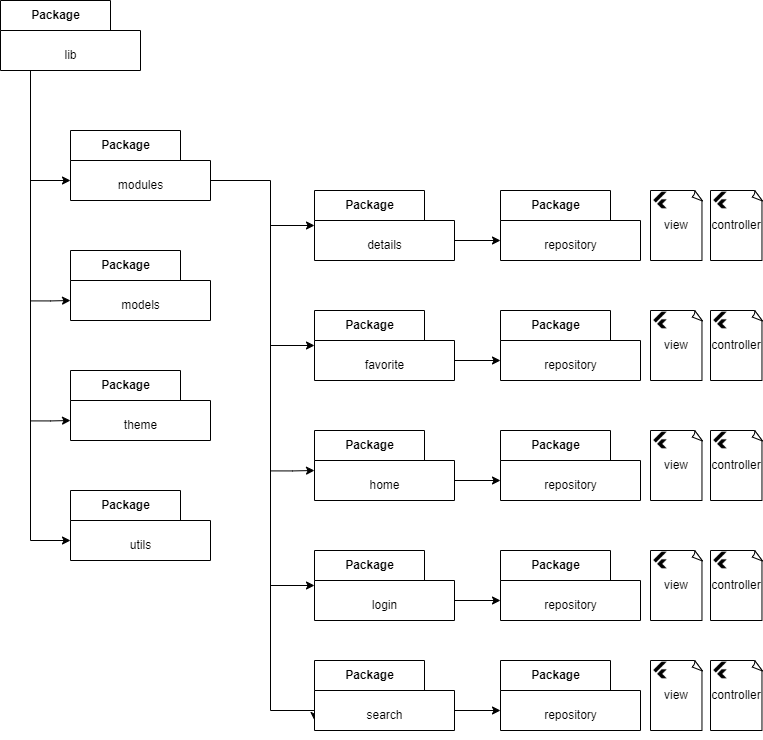

The diagram above was exported from draw.io. Its source (the exported page's mxGraphModel, read from the mxfile embedded in the PNG):
<mxGraphModel dx="1114" dy="1577" grid="1" gridSize="10" guides="1" tooltips="1" connect="1" arrows="1" fold="1" page="1" pageScale="1" pageWidth="827" pageHeight="1169" math="0" shadow="0">
  <root>
    <mxCell id="0" />
    <mxCell id="1" parent="0" />
    <mxCell id="4nHI09kvaHqRvvDSunEg-40" style="edgeStyle=orthogonalEdgeStyle;rounded=0;orthogonalLoop=1;jettySize=auto;html=1;exitX=0.25;exitY=1;exitDx=0;exitDy=0;exitPerimeter=0;entryX=0;entryY=0;entryDx=0;entryDy=50;entryPerimeter=0;" edge="1" parent="1" source="4nHI09kvaHqRvvDSunEg-6" target="4nHI09kvaHqRvvDSunEg-14">
      <mxGeometry relative="1" as="geometry">
        <Array as="points">
          <mxPoint x="60" y="200" />
          <mxPoint x="60" y="670" />
        </Array>
      </mxGeometry>
    </mxCell>
    <mxCell id="4nHI09kvaHqRvvDSunEg-6" value="Package" style="shape=folder;fontStyle=1;tabWidth=110;tabHeight=30;tabPosition=left;html=1;boundedLbl=1;labelInHeader=1;container=1;collapsible=0;" vertex="1" parent="1">
      <mxGeometry x="30" y="130" width="140" height="70" as="geometry" />
    </mxCell>
    <mxCell id="4nHI09kvaHqRvvDSunEg-7" value="lib" style="html=1;strokeColor=none;resizeWidth=1;resizeHeight=1;fillColor=none;part=1;connectable=0;allowArrows=0;deletable=0;" vertex="1" parent="4nHI09kvaHqRvvDSunEg-6">
      <mxGeometry width="139.99999999999997" height="49" relative="1" as="geometry">
        <mxPoint y="30" as="offset" />
      </mxGeometry>
    </mxCell>
    <mxCell id="4nHI09kvaHqRvvDSunEg-24" style="edgeStyle=orthogonalEdgeStyle;rounded=0;orthogonalLoop=1;jettySize=auto;html=1;exitX=0;exitY=0;exitDx=140;exitDy=50;exitPerimeter=0;entryX=0;entryY=0;entryDx=0;entryDy=60;entryPerimeter=0;" edge="1" parent="1" source="4nHI09kvaHqRvvDSunEg-8" target="4nHI09kvaHqRvvDSunEg-28">
      <mxGeometry relative="1" as="geometry">
        <Array as="points">
          <mxPoint x="300" y="310" />
          <mxPoint x="300" y="840" />
          <mxPoint x="344" y="840" />
        </Array>
      </mxGeometry>
    </mxCell>
    <mxCell id="4nHI09kvaHqRvvDSunEg-43" style="edgeStyle=orthogonalEdgeStyle;rounded=0;orthogonalLoop=1;jettySize=auto;html=1;entryX=0;entryY=0;entryDx=0;entryDy=50;entryPerimeter=0;" edge="1" parent="1" target="4nHI09kvaHqRvvDSunEg-8">
      <mxGeometry relative="1" as="geometry">
        <mxPoint x="60" y="310" as="sourcePoint" />
      </mxGeometry>
    </mxCell>
    <mxCell id="4nHI09kvaHqRvvDSunEg-8" value="Package" style="shape=folder;fontStyle=1;tabWidth=110;tabHeight=30;tabPosition=left;html=1;boundedLbl=1;labelInHeader=1;container=1;collapsible=0;" vertex="1" parent="1">
      <mxGeometry x="100" y="260" width="140" height="70" as="geometry" />
    </mxCell>
    <mxCell id="4nHI09kvaHqRvvDSunEg-9" value="modules" style="html=1;strokeColor=none;resizeWidth=1;resizeHeight=1;fillColor=none;part=1;connectable=0;allowArrows=0;deletable=0;" vertex="1" parent="4nHI09kvaHqRvvDSunEg-8">
      <mxGeometry width="139.99999999999997" height="49" relative="1" as="geometry">
        <mxPoint y="30" as="offset" />
      </mxGeometry>
    </mxCell>
    <mxCell id="4nHI09kvaHqRvvDSunEg-42" style="edgeStyle=orthogonalEdgeStyle;rounded=0;orthogonalLoop=1;jettySize=auto;html=1;exitX=0;exitY=0;exitDx=0;exitDy=50;exitPerimeter=0;entryX=0;entryY=0;entryDx=0;entryDy=50;entryPerimeter=0;" edge="1" parent="1" target="4nHI09kvaHqRvvDSunEg-10">
      <mxGeometry relative="1" as="geometry">
        <mxPoint x="60" y="430.41176470588243" as="sourcePoint" />
      </mxGeometry>
    </mxCell>
    <mxCell id="4nHI09kvaHqRvvDSunEg-10" value="Package" style="shape=folder;fontStyle=1;tabWidth=110;tabHeight=30;tabPosition=left;html=1;boundedLbl=1;labelInHeader=1;container=1;collapsible=0;" vertex="1" parent="1">
      <mxGeometry x="100" y="380" width="140" height="70" as="geometry" />
    </mxCell>
    <mxCell id="4nHI09kvaHqRvvDSunEg-11" value="models" style="html=1;strokeColor=none;resizeWidth=1;resizeHeight=1;fillColor=none;part=1;connectable=0;allowArrows=0;deletable=0;" vertex="1" parent="4nHI09kvaHqRvvDSunEg-10">
      <mxGeometry width="139.99999999999997" height="49" relative="1" as="geometry">
        <mxPoint y="30" as="offset" />
      </mxGeometry>
    </mxCell>
    <mxCell id="4nHI09kvaHqRvvDSunEg-41" style="edgeStyle=orthogonalEdgeStyle;rounded=0;orthogonalLoop=1;jettySize=auto;html=1;exitX=0;exitY=0;exitDx=0;exitDy=50;exitPerimeter=0;entryX=0;entryY=0;entryDx=0;entryDy=50;entryPerimeter=0;" edge="1" parent="1" target="4nHI09kvaHqRvvDSunEg-12">
      <mxGeometry relative="1" as="geometry">
        <mxPoint x="60" y="550.4117647058824" as="sourcePoint" />
      </mxGeometry>
    </mxCell>
    <mxCell id="4nHI09kvaHqRvvDSunEg-12" value="Package" style="shape=folder;fontStyle=1;tabWidth=110;tabHeight=30;tabPosition=left;html=1;boundedLbl=1;labelInHeader=1;container=1;collapsible=0;" vertex="1" parent="1">
      <mxGeometry x="100" y="500" width="140" height="70" as="geometry" />
    </mxCell>
    <mxCell id="4nHI09kvaHqRvvDSunEg-13" value="theme" style="html=1;strokeColor=none;resizeWidth=1;resizeHeight=1;fillColor=none;part=1;connectable=0;allowArrows=0;deletable=0;" vertex="1" parent="4nHI09kvaHqRvvDSunEg-12">
      <mxGeometry width="139.99999999999997" height="49" relative="1" as="geometry">
        <mxPoint y="30" as="offset" />
      </mxGeometry>
    </mxCell>
    <mxCell id="4nHI09kvaHqRvvDSunEg-14" value="Package" style="shape=folder;fontStyle=1;tabWidth=110;tabHeight=30;tabPosition=left;html=1;boundedLbl=1;labelInHeader=1;container=1;collapsible=0;" vertex="1" parent="1">
      <mxGeometry x="100" y="620" width="140" height="70" as="geometry" />
    </mxCell>
    <mxCell id="4nHI09kvaHqRvvDSunEg-15" value="utils" style="html=1;strokeColor=none;resizeWidth=1;resizeHeight=1;fillColor=none;part=1;connectable=0;allowArrows=0;deletable=0;" vertex="1" parent="4nHI09kvaHqRvvDSunEg-14">
      <mxGeometry width="139.99999999999997" height="49" relative="1" as="geometry">
        <mxPoint y="30" as="offset" />
      </mxGeometry>
    </mxCell>
    <mxCell id="4nHI09kvaHqRvvDSunEg-27" style="edgeStyle=orthogonalEdgeStyle;rounded=0;orthogonalLoop=1;jettySize=auto;html=1;" edge="1" parent="1" target="4nHI09kvaHqRvvDSunEg-16">
      <mxGeometry relative="1" as="geometry">
        <mxPoint x="300" y="354.9999999999998" as="sourcePoint" />
      </mxGeometry>
    </mxCell>
    <mxCell id="4nHI09kvaHqRvvDSunEg-45" style="edgeStyle=orthogonalEdgeStyle;rounded=0;orthogonalLoop=1;jettySize=auto;html=1;exitX=0;exitY=0;exitDx=140;exitDy=50;exitPerimeter=0;entryX=0;entryY=0;entryDx=0;entryDy=50;entryPerimeter=0;" edge="1" parent="1" source="4nHI09kvaHqRvvDSunEg-16" target="4nHI09kvaHqRvvDSunEg-37">
      <mxGeometry relative="1" as="geometry" />
    </mxCell>
    <mxCell id="4nHI09kvaHqRvvDSunEg-16" value="Package" style="shape=folder;fontStyle=1;tabWidth=110;tabHeight=30;tabPosition=left;html=1;boundedLbl=1;labelInHeader=1;container=1;collapsible=0;" vertex="1" parent="1">
      <mxGeometry x="344" y="320" width="140" height="70" as="geometry" />
    </mxCell>
    <mxCell id="4nHI09kvaHqRvvDSunEg-17" value="details" style="html=1;strokeColor=none;resizeWidth=1;resizeHeight=1;fillColor=none;part=1;connectable=0;allowArrows=0;deletable=0;" vertex="1" parent="4nHI09kvaHqRvvDSunEg-16">
      <mxGeometry width="139.99999999999997" height="49" relative="1" as="geometry">
        <mxPoint y="30" as="offset" />
      </mxGeometry>
    </mxCell>
    <mxCell id="4nHI09kvaHqRvvDSunEg-26" style="edgeStyle=orthogonalEdgeStyle;rounded=0;orthogonalLoop=1;jettySize=auto;html=1;" edge="1" parent="1" target="4nHI09kvaHqRvvDSunEg-18">
      <mxGeometry relative="1" as="geometry">
        <mxPoint x="300" y="474.9999999999998" as="sourcePoint" />
      </mxGeometry>
    </mxCell>
    <mxCell id="4nHI09kvaHqRvvDSunEg-73" style="edgeStyle=orthogonalEdgeStyle;rounded=0;orthogonalLoop=1;jettySize=auto;html=1;exitX=0;exitY=0;exitDx=140;exitDy=50;exitPerimeter=0;entryX=0;entryY=0;entryDx=0;entryDy=50;entryPerimeter=0;" edge="1" parent="1" source="4nHI09kvaHqRvvDSunEg-18" target="4nHI09kvaHqRvvDSunEg-50">
      <mxGeometry relative="1" as="geometry" />
    </mxCell>
    <mxCell id="4nHI09kvaHqRvvDSunEg-18" value="Package" style="shape=folder;fontStyle=1;tabWidth=110;tabHeight=30;tabPosition=left;html=1;boundedLbl=1;labelInHeader=1;container=1;collapsible=0;" vertex="1" parent="1">
      <mxGeometry x="344" y="440" width="140" height="70" as="geometry" />
    </mxCell>
    <mxCell id="4nHI09kvaHqRvvDSunEg-19" value="favorite" style="html=1;strokeColor=none;resizeWidth=1;resizeHeight=1;fillColor=none;part=1;connectable=0;allowArrows=0;deletable=0;" vertex="1" parent="4nHI09kvaHqRvvDSunEg-18">
      <mxGeometry width="139.99999999999997" height="49" relative="1" as="geometry">
        <mxPoint y="30" as="offset" />
      </mxGeometry>
    </mxCell>
    <mxCell id="4nHI09kvaHqRvvDSunEg-25" style="edgeStyle=orthogonalEdgeStyle;rounded=0;orthogonalLoop=1;jettySize=auto;html=1;exitX=0;exitY=0;exitDx=0;exitDy=40;exitPerimeter=0;entryX=0;entryY=0;entryDx=0;entryDy=40;entryPerimeter=0;" edge="1" parent="1" target="4nHI09kvaHqRvvDSunEg-20">
      <mxGeometry relative="1" as="geometry">
        <mxPoint x="300" y="600.4117647058824" as="sourcePoint" />
      </mxGeometry>
    </mxCell>
    <mxCell id="4nHI09kvaHqRvvDSunEg-72" style="edgeStyle=orthogonalEdgeStyle;rounded=0;orthogonalLoop=1;jettySize=auto;html=1;exitX=0;exitY=0;exitDx=140;exitDy=50;exitPerimeter=0;entryX=0;entryY=0;entryDx=0;entryDy=50;entryPerimeter=0;" edge="1" parent="1" source="4nHI09kvaHqRvvDSunEg-20" target="4nHI09kvaHqRvvDSunEg-68">
      <mxGeometry relative="1" as="geometry" />
    </mxCell>
    <mxCell id="4nHI09kvaHqRvvDSunEg-20" value="Package" style="shape=folder;fontStyle=1;tabWidth=110;tabHeight=30;tabPosition=left;html=1;boundedLbl=1;labelInHeader=1;container=1;collapsible=0;" vertex="1" parent="1">
      <mxGeometry x="344" y="560" width="140" height="70" as="geometry" />
    </mxCell>
    <mxCell id="4nHI09kvaHqRvvDSunEg-21" value="home" style="html=1;strokeColor=none;resizeWidth=1;resizeHeight=1;fillColor=none;part=1;connectable=0;allowArrows=0;deletable=0;" vertex="1" parent="4nHI09kvaHqRvvDSunEg-20">
      <mxGeometry width="139.99999999999997" height="49" relative="1" as="geometry">
        <mxPoint y="30" as="offset" />
      </mxGeometry>
    </mxCell>
    <mxCell id="4nHI09kvaHqRvvDSunEg-31" style="edgeStyle=orthogonalEdgeStyle;rounded=0;orthogonalLoop=1;jettySize=auto;html=1;" edge="1" parent="1" target="4nHI09kvaHqRvvDSunEg-22">
      <mxGeometry relative="1" as="geometry">
        <mxPoint x="300" y="715" as="sourcePoint" />
      </mxGeometry>
    </mxCell>
    <mxCell id="4nHI09kvaHqRvvDSunEg-71" style="edgeStyle=orthogonalEdgeStyle;rounded=0;orthogonalLoop=1;jettySize=auto;html=1;exitX=0;exitY=0;exitDx=140;exitDy=50;exitPerimeter=0;entryX=0;entryY=0;entryDx=0;entryDy=50;entryPerimeter=0;" edge="1" parent="1" source="4nHI09kvaHqRvvDSunEg-22" target="4nHI09kvaHqRvvDSunEg-62">
      <mxGeometry relative="1" as="geometry" />
    </mxCell>
    <mxCell id="4nHI09kvaHqRvvDSunEg-22" value="Package" style="shape=folder;fontStyle=1;tabWidth=110;tabHeight=30;tabPosition=left;html=1;boundedLbl=1;labelInHeader=1;container=1;collapsible=0;" vertex="1" parent="1">
      <mxGeometry x="344" y="680" width="140" height="70" as="geometry" />
    </mxCell>
    <mxCell id="4nHI09kvaHqRvvDSunEg-23" value="login" style="html=1;strokeColor=none;resizeWidth=1;resizeHeight=1;fillColor=none;part=1;connectable=0;allowArrows=0;deletable=0;" vertex="1" parent="4nHI09kvaHqRvvDSunEg-22">
      <mxGeometry width="139.99999999999997" height="49" relative="1" as="geometry">
        <mxPoint y="30" as="offset" />
      </mxGeometry>
    </mxCell>
    <mxCell id="4nHI09kvaHqRvvDSunEg-70" style="edgeStyle=orthogonalEdgeStyle;rounded=0;orthogonalLoop=1;jettySize=auto;html=1;exitX=0;exitY=0;exitDx=140;exitDy=50;exitPerimeter=0;entryX=0;entryY=0;entryDx=0;entryDy=50;entryPerimeter=0;" edge="1" parent="1" source="4nHI09kvaHqRvvDSunEg-28" target="4nHI09kvaHqRvvDSunEg-56">
      <mxGeometry relative="1" as="geometry" />
    </mxCell>
    <mxCell id="4nHI09kvaHqRvvDSunEg-28" value="Package" style="shape=folder;fontStyle=1;tabWidth=110;tabHeight=30;tabPosition=left;html=1;boundedLbl=1;labelInHeader=1;container=1;collapsible=0;" vertex="1" parent="1">
      <mxGeometry x="344" y="790" width="140" height="70" as="geometry" />
    </mxCell>
    <mxCell id="4nHI09kvaHqRvvDSunEg-29" value="search" style="html=1;strokeColor=none;resizeWidth=1;resizeHeight=1;fillColor=none;part=1;connectable=0;allowArrows=0;deletable=0;" vertex="1" parent="4nHI09kvaHqRvvDSunEg-28">
      <mxGeometry width="139.99999999999997" height="49" relative="1" as="geometry">
        <mxPoint y="30" as="offset" />
      </mxGeometry>
    </mxCell>
    <mxCell id="4nHI09kvaHqRvvDSunEg-33" value="view" style="whiteSpace=wrap;html=1;shape=mxgraph.basic.document" vertex="1" parent="1">
      <mxGeometry x="680" y="320" width="52" height="70" as="geometry" />
    </mxCell>
    <mxCell id="4nHI09kvaHqRvvDSunEg-32" value="" style="shape=image;html=1;verticalAlign=top;verticalLabelPosition=bottom;labelBackgroundColor=#ffffff;imageAspect=0;aspect=fixed;image=https://cdn2.iconfinder.com/data/icons/boxicons-logos/24/bxl-flutter-128.png" vertex="1" parent="1">
      <mxGeometry x="680" y="320" width="20" height="20" as="geometry" />
    </mxCell>
    <mxCell id="4nHI09kvaHqRvvDSunEg-34" value="controller" style="whiteSpace=wrap;html=1;shape=mxgraph.basic.document" vertex="1" parent="1">
      <mxGeometry x="740" y="320" width="52" height="70" as="geometry" />
    </mxCell>
    <mxCell id="4nHI09kvaHqRvvDSunEg-35" value="" style="shape=image;html=1;verticalAlign=top;verticalLabelPosition=bottom;labelBackgroundColor=#ffffff;imageAspect=0;aspect=fixed;image=https://cdn2.iconfinder.com/data/icons/boxicons-logos/24/bxl-flutter-128.png" vertex="1" parent="1">
      <mxGeometry x="740" y="320" width="20" height="20" as="geometry" />
    </mxCell>
    <mxCell id="4nHI09kvaHqRvvDSunEg-37" value="Package" style="shape=folder;fontStyle=1;tabWidth=110;tabHeight=30;tabPosition=left;html=1;boundedLbl=1;labelInHeader=1;container=1;collapsible=0;" vertex="1" parent="1">
      <mxGeometry x="530" y="320" width="140" height="70" as="geometry" />
    </mxCell>
    <mxCell id="4nHI09kvaHqRvvDSunEg-38" value="repository" style="html=1;strokeColor=none;resizeWidth=1;resizeHeight=1;fillColor=none;part=1;connectable=0;allowArrows=0;deletable=0;" vertex="1" parent="4nHI09kvaHqRvvDSunEg-37">
      <mxGeometry width="139.99999999999997" height="49" relative="1" as="geometry">
        <mxPoint y="30" as="offset" />
      </mxGeometry>
    </mxCell>
    <mxCell id="4nHI09kvaHqRvvDSunEg-46" value="view" style="whiteSpace=wrap;html=1;shape=mxgraph.basic.document" vertex="1" parent="1">
      <mxGeometry x="680" y="440" width="52" height="70" as="geometry" />
    </mxCell>
    <mxCell id="4nHI09kvaHqRvvDSunEg-47" value="" style="shape=image;html=1;verticalAlign=top;verticalLabelPosition=bottom;labelBackgroundColor=#ffffff;imageAspect=0;aspect=fixed;image=https://cdn2.iconfinder.com/data/icons/boxicons-logos/24/bxl-flutter-128.png" vertex="1" parent="1">
      <mxGeometry x="680" y="440" width="20" height="20" as="geometry" />
    </mxCell>
    <mxCell id="4nHI09kvaHqRvvDSunEg-48" value="controller" style="whiteSpace=wrap;html=1;shape=mxgraph.basic.document" vertex="1" parent="1">
      <mxGeometry x="740" y="440" width="52" height="70" as="geometry" />
    </mxCell>
    <mxCell id="4nHI09kvaHqRvvDSunEg-49" value="" style="shape=image;html=1;verticalAlign=top;verticalLabelPosition=bottom;labelBackgroundColor=#ffffff;imageAspect=0;aspect=fixed;image=https://cdn2.iconfinder.com/data/icons/boxicons-logos/24/bxl-flutter-128.png" vertex="1" parent="1">
      <mxGeometry x="740" y="440" width="20" height="20" as="geometry" />
    </mxCell>
    <mxCell id="4nHI09kvaHqRvvDSunEg-50" value="Package" style="shape=folder;fontStyle=1;tabWidth=110;tabHeight=30;tabPosition=left;html=1;boundedLbl=1;labelInHeader=1;container=1;collapsible=0;" vertex="1" parent="1">
      <mxGeometry x="530" y="440" width="140" height="70" as="geometry" />
    </mxCell>
    <mxCell id="4nHI09kvaHqRvvDSunEg-51" value="repository" style="html=1;strokeColor=none;resizeWidth=1;resizeHeight=1;fillColor=none;part=1;connectable=0;allowArrows=0;deletable=0;" vertex="1" parent="4nHI09kvaHqRvvDSunEg-50">
      <mxGeometry width="139.99999999999997" height="49" relative="1" as="geometry">
        <mxPoint y="30" as="offset" />
      </mxGeometry>
    </mxCell>
    <mxCell id="4nHI09kvaHqRvvDSunEg-52" value="view" style="whiteSpace=wrap;html=1;shape=mxgraph.basic.document" vertex="1" parent="1">
      <mxGeometry x="680" y="790" width="52" height="70" as="geometry" />
    </mxCell>
    <mxCell id="4nHI09kvaHqRvvDSunEg-53" value="" style="shape=image;html=1;verticalAlign=top;verticalLabelPosition=bottom;labelBackgroundColor=#ffffff;imageAspect=0;aspect=fixed;image=https://cdn2.iconfinder.com/data/icons/boxicons-logos/24/bxl-flutter-128.png" vertex="1" parent="1">
      <mxGeometry x="680" y="790" width="20" height="20" as="geometry" />
    </mxCell>
    <mxCell id="4nHI09kvaHqRvvDSunEg-54" value="controller" style="whiteSpace=wrap;html=1;shape=mxgraph.basic.document" vertex="1" parent="1">
      <mxGeometry x="740" y="790" width="52" height="70" as="geometry" />
    </mxCell>
    <mxCell id="4nHI09kvaHqRvvDSunEg-55" value="" style="shape=image;html=1;verticalAlign=top;verticalLabelPosition=bottom;labelBackgroundColor=#ffffff;imageAspect=0;aspect=fixed;image=https://cdn2.iconfinder.com/data/icons/boxicons-logos/24/bxl-flutter-128.png" vertex="1" parent="1">
      <mxGeometry x="740" y="790" width="20" height="20" as="geometry" />
    </mxCell>
    <mxCell id="4nHI09kvaHqRvvDSunEg-56" value="Package" style="shape=folder;fontStyle=1;tabWidth=110;tabHeight=30;tabPosition=left;html=1;boundedLbl=1;labelInHeader=1;container=1;collapsible=0;" vertex="1" parent="1">
      <mxGeometry x="530" y="790" width="140" height="70" as="geometry" />
    </mxCell>
    <mxCell id="4nHI09kvaHqRvvDSunEg-57" value="repository" style="html=1;strokeColor=none;resizeWidth=1;resizeHeight=1;fillColor=none;part=1;connectable=0;allowArrows=0;deletable=0;" vertex="1" parent="4nHI09kvaHqRvvDSunEg-56">
      <mxGeometry width="139.99999999999997" height="49" relative="1" as="geometry">
        <mxPoint y="30" as="offset" />
      </mxGeometry>
    </mxCell>
    <mxCell id="4nHI09kvaHqRvvDSunEg-58" value="view" style="whiteSpace=wrap;html=1;shape=mxgraph.basic.document" vertex="1" parent="1">
      <mxGeometry x="680" y="680" width="52" height="70" as="geometry" />
    </mxCell>
    <mxCell id="4nHI09kvaHqRvvDSunEg-59" value="" style="shape=image;html=1;verticalAlign=top;verticalLabelPosition=bottom;labelBackgroundColor=#ffffff;imageAspect=0;aspect=fixed;image=https://cdn2.iconfinder.com/data/icons/boxicons-logos/24/bxl-flutter-128.png" vertex="1" parent="1">
      <mxGeometry x="680" y="680" width="20" height="20" as="geometry" />
    </mxCell>
    <mxCell id="4nHI09kvaHqRvvDSunEg-60" value="controller" style="whiteSpace=wrap;html=1;shape=mxgraph.basic.document" vertex="1" parent="1">
      <mxGeometry x="740" y="680" width="52" height="70" as="geometry" />
    </mxCell>
    <mxCell id="4nHI09kvaHqRvvDSunEg-61" value="" style="shape=image;html=1;verticalAlign=top;verticalLabelPosition=bottom;labelBackgroundColor=#ffffff;imageAspect=0;aspect=fixed;image=https://cdn2.iconfinder.com/data/icons/boxicons-logos/24/bxl-flutter-128.png" vertex="1" parent="1">
      <mxGeometry x="740" y="680" width="20" height="20" as="geometry" />
    </mxCell>
    <mxCell id="4nHI09kvaHqRvvDSunEg-62" value="Package" style="shape=folder;fontStyle=1;tabWidth=110;tabHeight=30;tabPosition=left;html=1;boundedLbl=1;labelInHeader=1;container=1;collapsible=0;" vertex="1" parent="1">
      <mxGeometry x="530" y="680" width="140" height="70" as="geometry" />
    </mxCell>
    <mxCell id="4nHI09kvaHqRvvDSunEg-63" value="repository" style="html=1;strokeColor=none;resizeWidth=1;resizeHeight=1;fillColor=none;part=1;connectable=0;allowArrows=0;deletable=0;" vertex="1" parent="4nHI09kvaHqRvvDSunEg-62">
      <mxGeometry width="139.99999999999997" height="49" relative="1" as="geometry">
        <mxPoint y="30" as="offset" />
      </mxGeometry>
    </mxCell>
    <mxCell id="4nHI09kvaHqRvvDSunEg-64" value="view" style="whiteSpace=wrap;html=1;shape=mxgraph.basic.document" vertex="1" parent="1">
      <mxGeometry x="680" y="560" width="52" height="70" as="geometry" />
    </mxCell>
    <mxCell id="4nHI09kvaHqRvvDSunEg-65" value="" style="shape=image;html=1;verticalAlign=top;verticalLabelPosition=bottom;labelBackgroundColor=#ffffff;imageAspect=0;aspect=fixed;image=https://cdn2.iconfinder.com/data/icons/boxicons-logos/24/bxl-flutter-128.png" vertex="1" parent="1">
      <mxGeometry x="680" y="560" width="20" height="20" as="geometry" />
    </mxCell>
    <mxCell id="4nHI09kvaHqRvvDSunEg-66" value="controller" style="whiteSpace=wrap;html=1;shape=mxgraph.basic.document" vertex="1" parent="1">
      <mxGeometry x="740" y="560" width="52" height="70" as="geometry" />
    </mxCell>
    <mxCell id="4nHI09kvaHqRvvDSunEg-67" value="" style="shape=image;html=1;verticalAlign=top;verticalLabelPosition=bottom;labelBackgroundColor=#ffffff;imageAspect=0;aspect=fixed;image=https://cdn2.iconfinder.com/data/icons/boxicons-logos/24/bxl-flutter-128.png" vertex="1" parent="1">
      <mxGeometry x="740" y="560" width="20" height="20" as="geometry" />
    </mxCell>
    <mxCell id="4nHI09kvaHqRvvDSunEg-68" value="Package" style="shape=folder;fontStyle=1;tabWidth=110;tabHeight=30;tabPosition=left;html=1;boundedLbl=1;labelInHeader=1;container=1;collapsible=0;" vertex="1" parent="1">
      <mxGeometry x="530" y="560" width="140" height="70" as="geometry" />
    </mxCell>
    <mxCell id="4nHI09kvaHqRvvDSunEg-69" value="repository" style="html=1;strokeColor=none;resizeWidth=1;resizeHeight=1;fillColor=none;part=1;connectable=0;allowArrows=0;deletable=0;" vertex="1" parent="4nHI09kvaHqRvvDSunEg-68">
      <mxGeometry width="139.99999999999997" height="49" relative="1" as="geometry">
        <mxPoint y="30" as="offset" />
      </mxGeometry>
    </mxCell>
  </root>
</mxGraphModel>